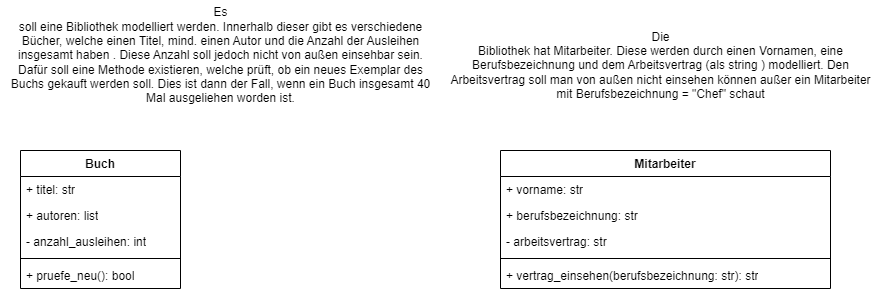

The diagram above was exported from draw.io. Its source (the exported page's mxGraphModel, read from the mxfile embedded in the PNG):
<mxGraphModel dx="1009" dy="371" grid="1" gridSize="10" guides="1" tooltips="1" connect="1" arrows="1" fold="1" page="1" pageScale="1" pageWidth="827" pageHeight="1169" math="0" shadow="0">
  <root>
    <mxCell id="0" />
    <mxCell id="1" parent="0" />
    <mxCell id="6mc8uDqH1nJ53-vKz__U-1" value="Buch" style="swimlane;fontStyle=1;align=center;verticalAlign=top;childLayout=stackLayout;horizontal=1;startSize=26;horizontalStack=0;resizeParent=1;resizeParentMax=0;resizeLast=0;collapsible=1;marginBottom=0;whiteSpace=wrap;html=1;" vertex="1" parent="1">
      <mxGeometry x="40" y="190" width="160" height="138" as="geometry">
        <mxRectangle x="320" y="110" width="100" height="30" as="alternateBounds" />
      </mxGeometry>
    </mxCell>
    <mxCell id="6mc8uDqH1nJ53-vKz__U-2" value="+ titel: str" style="text;strokeColor=none;fillColor=none;align=left;verticalAlign=top;spacingLeft=4;spacingRight=4;overflow=hidden;rotatable=0;points=[[0,0.5],[1,0.5]];portConstraint=eastwest;whiteSpace=wrap;html=1;" vertex="1" parent="6mc8uDqH1nJ53-vKz__U-1">
      <mxGeometry y="26" width="160" height="26" as="geometry" />
    </mxCell>
    <mxCell id="6mc8uDqH1nJ53-vKz__U-5" value="+ autoren: list" style="text;strokeColor=none;fillColor=none;align=left;verticalAlign=top;spacingLeft=4;spacingRight=4;overflow=hidden;rotatable=0;points=[[0,0.5],[1,0.5]];portConstraint=eastwest;whiteSpace=wrap;html=1;" vertex="1" parent="6mc8uDqH1nJ53-vKz__U-1">
      <mxGeometry y="52" width="160" height="26" as="geometry" />
    </mxCell>
    <mxCell id="6mc8uDqH1nJ53-vKz__U-8" value="- anzahl_ausleihen: int" style="text;strokeColor=none;fillColor=none;align=left;verticalAlign=top;spacingLeft=4;spacingRight=4;overflow=hidden;rotatable=0;points=[[0,0.5],[1,0.5]];portConstraint=eastwest;whiteSpace=wrap;html=1;" vertex="1" parent="6mc8uDqH1nJ53-vKz__U-1">
      <mxGeometry y="78" width="160" height="26" as="geometry" />
    </mxCell>
    <mxCell id="6mc8uDqH1nJ53-vKz__U-3" value="" style="line;strokeWidth=1;fillColor=none;align=left;verticalAlign=middle;spacingTop=-1;spacingLeft=3;spacingRight=3;rotatable=0;labelPosition=right;points=[];portConstraint=eastwest;strokeColor=inherit;" vertex="1" parent="6mc8uDqH1nJ53-vKz__U-1">
      <mxGeometry y="104" width="160" height="8" as="geometry" />
    </mxCell>
    <mxCell id="6mc8uDqH1nJ53-vKz__U-4" value="+ pruefe_neu(): bool" style="text;strokeColor=none;fillColor=none;align=left;verticalAlign=top;spacingLeft=4;spacingRight=4;overflow=hidden;rotatable=0;points=[[0,0.5],[1,0.5]];portConstraint=eastwest;whiteSpace=wrap;html=1;" vertex="1" parent="6mc8uDqH1nJ53-vKz__U-1">
      <mxGeometry y="112" width="160" height="26" as="geometry" />
    </mxCell>
    <mxCell id="6mc8uDqH1nJ53-vKz__U-7" value="&lt;div&gt;Es&lt;/div&gt;&lt;div&gt;soll eine Bibliothek modelliert werden. Innerhalb dieser gibt es verschiedene&lt;/div&gt;&lt;div&gt;Bücher, welche einen Titel, mind. einen Autor und die Anzahl der Ausleihen&lt;/div&gt;&lt;div&gt;insgesamt haben . Diese Anzahl soll jedoch nicht von außen einsehbar sein.&lt;/div&gt;&lt;div&gt;Dafür soll eine Methode existieren, welche prüft, ob ein neues Exemplar des&lt;/div&gt;&lt;div&gt;Buchs gekauft werden soll. Dies ist dann der Fall, wenn ein Buch insgesamt 40&lt;/div&gt;&lt;div&gt;Mal ausgeliehen worden ist.&lt;/div&gt;" style="text;html=1;align=center;verticalAlign=middle;resizable=0;points=[];autosize=1;strokeColor=none;fillColor=none;" vertex="1" parent="1">
      <mxGeometry x="20" y="40" width="440" height="110" as="geometry" />
    </mxCell>
    <mxCell id="6mc8uDqH1nJ53-vKz__U-13" value="&lt;div&gt;Die&lt;/div&gt;&lt;div&gt;Bibliothek hat Mitarbeiter. Diese werden durch einen Vornamen, eine&lt;/div&gt;&lt;div&gt;Berufsbezeichnung und dem Arbeitsvertrag (als string ) modelliert. Den&lt;/div&gt;&lt;div&gt;Arbeitsvertrag soll man von außen nicht einsehen können außer ein Mitarbeiter&lt;/div&gt;&lt;div&gt;mit Berufsbezeichnung = &quot;Chef&quot; schaut&lt;/div&gt;" style="text;html=1;align=center;verticalAlign=middle;resizable=0;points=[];autosize=1;strokeColor=none;fillColor=none;" vertex="1" parent="1">
      <mxGeometry x="460" y="60" width="440" height="90" as="geometry" />
    </mxCell>
    <mxCell id="6mc8uDqH1nJ53-vKz__U-14" value="Mitarbeiter" style="swimlane;fontStyle=1;align=center;verticalAlign=top;childLayout=stackLayout;horizontal=1;startSize=26;horizontalStack=0;resizeParent=1;resizeParentMax=0;resizeLast=0;collapsible=1;marginBottom=0;whiteSpace=wrap;html=1;" vertex="1" parent="1">
      <mxGeometry x="520" y="190" width="330" height="138" as="geometry" />
    </mxCell>
    <mxCell id="6mc8uDqH1nJ53-vKz__U-15" value="+ vorname: str" style="text;strokeColor=none;fillColor=none;align=left;verticalAlign=top;spacingLeft=4;spacingRight=4;overflow=hidden;rotatable=0;points=[[0,0.5],[1,0.5]];portConstraint=eastwest;whiteSpace=wrap;html=1;" vertex="1" parent="6mc8uDqH1nJ53-vKz__U-14">
      <mxGeometry y="26" width="330" height="26" as="geometry" />
    </mxCell>
    <mxCell id="6mc8uDqH1nJ53-vKz__U-18" value="+ berufsbezeichnung: str" style="text;strokeColor=none;fillColor=none;align=left;verticalAlign=top;spacingLeft=4;spacingRight=4;overflow=hidden;rotatable=0;points=[[0,0.5],[1,0.5]];portConstraint=eastwest;whiteSpace=wrap;html=1;" vertex="1" parent="6mc8uDqH1nJ53-vKz__U-14">
      <mxGeometry y="52" width="330" height="26" as="geometry" />
    </mxCell>
    <mxCell id="6mc8uDqH1nJ53-vKz__U-19" value="- arbeitsvertrag: str" style="text;strokeColor=none;fillColor=none;align=left;verticalAlign=top;spacingLeft=4;spacingRight=4;overflow=hidden;rotatable=0;points=[[0,0.5],[1,0.5]];portConstraint=eastwest;whiteSpace=wrap;html=1;" vertex="1" parent="6mc8uDqH1nJ53-vKz__U-14">
      <mxGeometry y="78" width="330" height="26" as="geometry" />
    </mxCell>
    <mxCell id="6mc8uDqH1nJ53-vKz__U-16" value="" style="line;strokeWidth=1;fillColor=none;align=left;verticalAlign=middle;spacingTop=-1;spacingLeft=3;spacingRight=3;rotatable=0;labelPosition=right;points=[];portConstraint=eastwest;strokeColor=inherit;" vertex="1" parent="6mc8uDqH1nJ53-vKz__U-14">
      <mxGeometry y="104" width="330" height="8" as="geometry" />
    </mxCell>
    <mxCell id="6mc8uDqH1nJ53-vKz__U-17" value="+ vertrag_einsehen(berufsbezeichnung: str): str" style="text;strokeColor=none;fillColor=none;align=left;verticalAlign=top;spacingLeft=4;spacingRight=4;overflow=hidden;rotatable=0;points=[[0,0.5],[1,0.5]];portConstraint=eastwest;whiteSpace=wrap;html=1;" vertex="1" parent="6mc8uDqH1nJ53-vKz__U-14">
      <mxGeometry y="112" width="330" height="26" as="geometry" />
    </mxCell>
  </root>
</mxGraphModel>